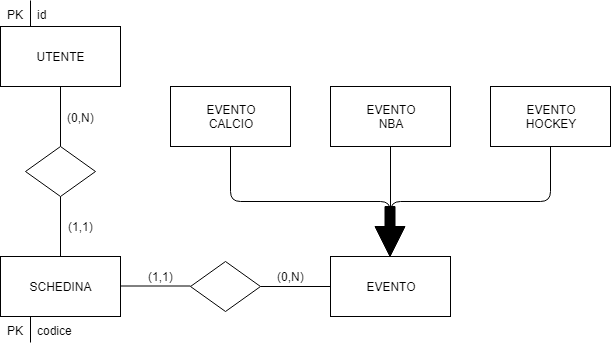

The diagram above was exported from draw.io. Its source (the exported page's mxGraphModel, read from the mxfile embedded in the PNG):
<mxGraphModel dx="754" dy="435" grid="1" gridSize="10" guides="1" tooltips="1" connect="1" arrows="1" fold="1" page="1" pageScale="1" pageWidth="827" pageHeight="1169" math="0" shadow="0">
  <root>
    <mxCell id="0" />
    <mxCell id="1" parent="0" />
    <mxCell id="PyN55Pd9Cn79LZ4OpDsG-1" value="UTENTE" style="rounded=0;whiteSpace=wrap;html=1;" vertex="1" parent="1">
      <mxGeometry x="90" y="80" width="120" height="60" as="geometry" />
    </mxCell>
    <mxCell id="PyN55Pd9Cn79LZ4OpDsG-2" value="" style="endArrow=none;html=1;entryX=0.5;entryY=1;entryDx=0;entryDy=0;" edge="1" parent="1" target="PyN55Pd9Cn79LZ4OpDsG-1">
      <mxGeometry width="50" height="50" relative="1" as="geometry">
        <mxPoint x="150" y="200" as="sourcePoint" />
        <mxPoint x="175" y="200" as="targetPoint" />
      </mxGeometry>
    </mxCell>
    <mxCell id="PyN55Pd9Cn79LZ4OpDsG-27" value="(0,N)" style="text;html=1;resizable=0;points=[];align=center;verticalAlign=middle;labelBackgroundColor=#ffffff;" vertex="1" connectable="0" parent="PyN55Pd9Cn79LZ4OpDsG-2">
      <mxGeometry x="-0.0333" y="-10" relative="1" as="geometry">
        <mxPoint x="10" y="-1" as="offset" />
      </mxGeometry>
    </mxCell>
    <mxCell id="PyN55Pd9Cn79LZ4OpDsG-3" value="" style="rhombus;whiteSpace=wrap;html=1;" vertex="1" parent="1">
      <mxGeometry x="115" y="200" width="70" height="50" as="geometry" />
    </mxCell>
    <mxCell id="PyN55Pd9Cn79LZ4OpDsG-5" value="" style="endArrow=none;html=1;entryX=0.5;entryY=1;entryDx=0;entryDy=0;" edge="1" parent="1">
      <mxGeometry width="50" height="50" relative="1" as="geometry">
        <mxPoint x="150" y="310" as="sourcePoint" />
        <mxPoint x="150" y="250" as="targetPoint" />
      </mxGeometry>
    </mxCell>
    <mxCell id="PyN55Pd9Cn79LZ4OpDsG-6" value="SCHEDINA" style="rounded=0;whiteSpace=wrap;html=1;" vertex="1" parent="1">
      <mxGeometry x="90" y="310" width="120" height="60" as="geometry" />
    </mxCell>
    <mxCell id="PyN55Pd9Cn79LZ4OpDsG-8" value="" style="endArrow=none;html=1;" edge="1" parent="1">
      <mxGeometry width="50" height="50" relative="1" as="geometry">
        <mxPoint x="210" y="339.5" as="sourcePoint" />
        <mxPoint x="280" y="339.5" as="targetPoint" />
      </mxGeometry>
    </mxCell>
    <mxCell id="PyN55Pd9Cn79LZ4OpDsG-9" value="" style="rhombus;whiteSpace=wrap;html=1;" vertex="1" parent="1">
      <mxGeometry x="280" y="315" width="70" height="50" as="geometry" />
    </mxCell>
    <mxCell id="PyN55Pd9Cn79LZ4OpDsG-10" value="" style="endArrow=none;html=1;" edge="1" parent="1">
      <mxGeometry width="50" height="50" relative="1" as="geometry">
        <mxPoint x="350" y="340" as="sourcePoint" />
        <mxPoint x="420" y="340" as="targetPoint" />
      </mxGeometry>
    </mxCell>
    <mxCell id="PyN55Pd9Cn79LZ4OpDsG-11" value="EVENTO" style="rounded=0;whiteSpace=wrap;html=1;" vertex="1" parent="1">
      <mxGeometry x="420" y="310" width="120" height="60" as="geometry" />
    </mxCell>
    <mxCell id="PyN55Pd9Cn79LZ4OpDsG-16" value="EVENTO&lt;br&gt;CALCIO&lt;br&gt;" style="rounded=0;whiteSpace=wrap;html=1;" vertex="1" parent="1">
      <mxGeometry x="260" y="140" width="120" height="60" as="geometry" />
    </mxCell>
    <mxCell id="PyN55Pd9Cn79LZ4OpDsG-17" value="EVENTO&lt;br&gt;NBA&lt;br&gt;" style="rounded=0;whiteSpace=wrap;html=1;" vertex="1" parent="1">
      <mxGeometry x="420" y="140" width="120" height="60" as="geometry" />
    </mxCell>
    <mxCell id="PyN55Pd9Cn79LZ4OpDsG-18" value="EVENTO&lt;br&gt;HOCKEY&lt;br&gt;" style="rounded=0;whiteSpace=wrap;html=1;" vertex="1" parent="1">
      <mxGeometry x="580" y="140" width="120" height="60" as="geometry" />
    </mxCell>
    <mxCell id="PyN55Pd9Cn79LZ4OpDsG-19" value="" style="endArrow=none;html=1;edgeStyle=elbowEdgeStyle;elbow=vertical;exitX=0.5;exitY=0;exitDx=0;exitDy=0;" edge="1" parent="1" source="PyN55Pd9Cn79LZ4OpDsG-11">
      <mxGeometry width="50" height="50" relative="1" as="geometry">
        <mxPoint x="590" y="250" as="sourcePoint" />
        <mxPoint x="640" y="200" as="targetPoint" />
        <Array as="points" />
      </mxGeometry>
    </mxCell>
    <mxCell id="PyN55Pd9Cn79LZ4OpDsG-21" value="" style="shape=arrow;endArrow=classic;html=1;fillColor=#000000;" edge="1" parent="1">
      <mxGeometry width="50" height="50" relative="1" as="geometry">
        <mxPoint x="479.5" y="260" as="sourcePoint" />
        <mxPoint x="479.5" y="310" as="targetPoint" />
      </mxGeometry>
    </mxCell>
    <mxCell id="PyN55Pd9Cn79LZ4OpDsG-24" value="" style="endArrow=none;html=1;fillColor=#000000;edgeStyle=elbowEdgeStyle;elbow=vertical;entryX=0.5;entryY=1;entryDx=0;entryDy=0;" edge="1" parent="1" target="PyN55Pd9Cn79LZ4OpDsG-16">
      <mxGeometry width="50" height="50" relative="1" as="geometry">
        <mxPoint x="480" y="310" as="sourcePoint" />
        <mxPoint x="350" y="200" as="targetPoint" />
      </mxGeometry>
    </mxCell>
    <mxCell id="PyN55Pd9Cn79LZ4OpDsG-26" value="" style="endArrow=none;html=1;entryX=0.5;entryY=1;entryDx=0;entryDy=0;" edge="1" parent="1">
      <mxGeometry width="50" height="50" relative="1" as="geometry">
        <mxPoint x="480" y="260" as="sourcePoint" />
        <mxPoint x="480" y="200" as="targetPoint" />
      </mxGeometry>
    </mxCell>
    <mxCell id="PyN55Pd9Cn79LZ4OpDsG-28" value="(0,N)" style="text;html=1;resizable=0;points=[];align=center;verticalAlign=middle;labelBackgroundColor=#ffffff;" vertex="1" connectable="0" parent="1">
      <mxGeometry x="370" y="330" as="geometry">
        <mxPoint x="10" y="-1" as="offset" />
      </mxGeometry>
    </mxCell>
    <mxCell id="PyN55Pd9Cn79LZ4OpDsG-29" value="(1,1)" style="text;html=1;resizable=0;points=[];align=center;verticalAlign=middle;labelBackgroundColor=#ffffff;" vertex="1" connectable="0" parent="1">
      <mxGeometry x="160" y="280" as="geometry">
        <mxPoint x="10" y="-1" as="offset" />
      </mxGeometry>
    </mxCell>
    <mxCell id="PyN55Pd9Cn79LZ4OpDsG-30" value="(1,1)" style="text;html=1;resizable=0;points=[];align=center;verticalAlign=middle;labelBackgroundColor=#ffffff;" vertex="1" connectable="0" parent="1">
      <mxGeometry x="240" y="330" as="geometry">
        <mxPoint x="10" y="-1" as="offset" />
      </mxGeometry>
    </mxCell>
    <mxCell id="PyN55Pd9Cn79LZ4OpDsG-35" value="id" style="shape=partialRectangle;top=0;left=0;right=0;bottom=0;align=left;verticalAlign=top;fillColor=none;spacingLeft=34;spacingRight=4;overflow=hidden;rotatable=0;points=[[0,0.5],[1,0.5]];portConstraint=eastwest;dropTarget=0;fontSize=12;" vertex="1" parent="1">
      <mxGeometry x="90" y="54" width="90" height="26" as="geometry" />
    </mxCell>
    <mxCell id="PyN55Pd9Cn79LZ4OpDsG-36" value="PK" style="shape=partialRectangle;top=0;left=0;bottom=0;fillColor=none;align=left;verticalAlign=top;spacingLeft=4;spacingRight=4;overflow=hidden;rotatable=0;points=[];portConstraint=eastwest;part=1;fontSize=12;" vertex="1" connectable="0" parent="PyN55Pd9Cn79LZ4OpDsG-35">
      <mxGeometry width="30" height="26" as="geometry" />
    </mxCell>
    <mxCell id="PyN55Pd9Cn79LZ4OpDsG-42" value="codice" style="shape=partialRectangle;top=0;left=0;right=0;bottom=0;align=left;verticalAlign=top;fillColor=none;spacingLeft=34;spacingRight=4;overflow=hidden;rotatable=0;points=[[0,0.5],[1,0.5]];portConstraint=eastwest;dropTarget=0;fontSize=12;" vertex="1" parent="1">
      <mxGeometry x="90" y="370" width="90" height="26" as="geometry" />
    </mxCell>
    <mxCell id="PyN55Pd9Cn79LZ4OpDsG-43" value="PK" style="shape=partialRectangle;top=0;left=0;bottom=0;fillColor=none;align=left;verticalAlign=top;spacingLeft=4;spacingRight=4;overflow=hidden;rotatable=0;points=[];portConstraint=eastwest;part=1;fontSize=12;" vertex="1" connectable="0" parent="PyN55Pd9Cn79LZ4OpDsG-42">
      <mxGeometry width="30" height="26" as="geometry" />
    </mxCell>
  </root>
</mxGraphModel>